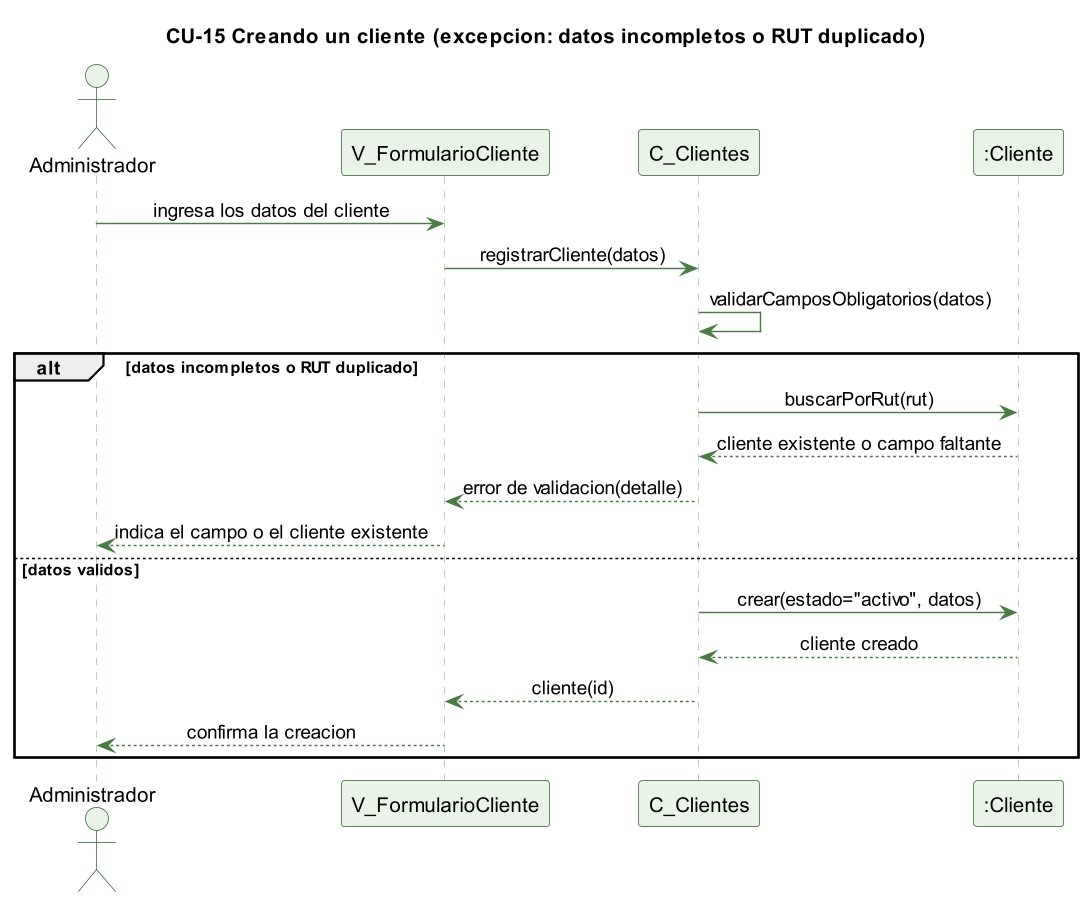

The diagram above was rendered by PlantUML. Its source (embedded in the PNG):
@startuml cu15-cliente-crear-excepcion
skinparamlocked dpi 140
' CU-15 Creando un cliente - flujo de excepcion
skinparam backgroundColor #FFFFFF
skinparam shadowing false
skinparam defaultFontName Helvetica
skinparam sequenceMessageAlign center
skinparam ParticipantBackgroundColor #EAF3E7
skinparam ParticipantBorderColor #2E5E2A
skinparam ActorBackgroundColor #EAF3E7
skinparam ActorBorderColor #2E5E2A
skinparam sequenceLifeLineBorderColor #9CC49A
skinparam ArrowColor #4B7A46

title CU-15 Creando un cliente (excepcion: datos incompletos o RUT duplicado)

actor Administrador
participant "V_FormularioCliente" as V
participant "C_Clientes" as C
participant ":Cliente" as CL

Administrador -> V : ingresa los datos del cliente
V -> C : registrarCliente(datos)
C -> C : validarCamposObligatorios(datos)
alt datos incompletos o RUT duplicado
  C -> CL : buscarPorRut(rut)
  CL --> C : cliente existente o campo faltante
  C --> V : error de validacion(detalle)
  V --> Administrador : indica el campo o el cliente existente
else datos validos
  C -> CL : crear(estado="activo", datos)
  CL --> C : cliente creado
  C --> V : cliente(id)
  V --> Administrador : confirma la creacion
end

@enduml